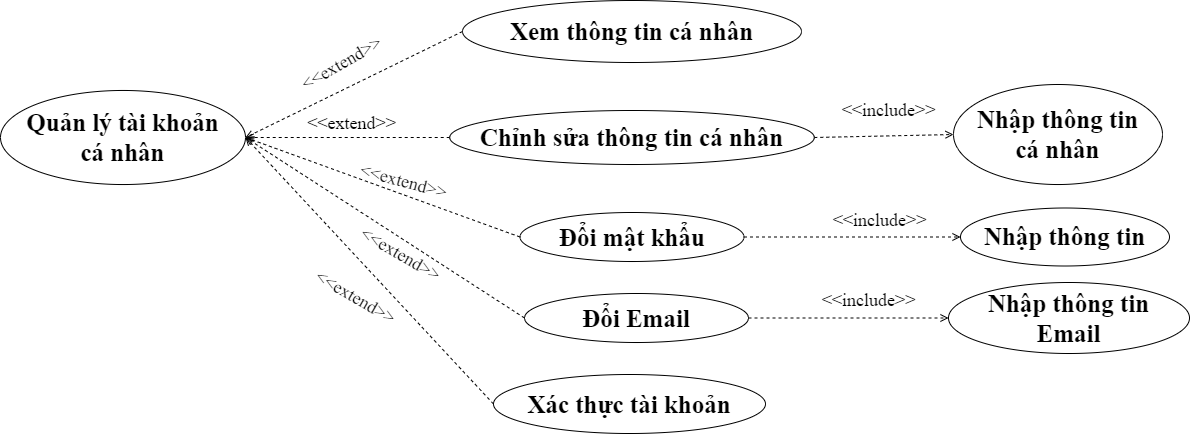

The diagram above was exported from draw.io. Its source (the exported page's mxGraphModel, read from the mxfile embedded in the PNG):
<mxGraphModel dx="1134" dy="263" grid="0" gridSize="10" guides="1" tooltips="1" connect="1" arrows="1" fold="1" page="0" pageScale="1" pageWidth="1654" pageHeight="1169" math="0" shadow="0">
  <root>
    <mxCell id="0" />
    <mxCell id="1" parent="0" />
    <mxCell id="Byyzf78cP0lcnkFy7tkL-1" value="&lt;b style=&quot;font-size: 25px;&quot;&gt;Xem thông tin cá nhân&lt;br&gt;&lt;/b&gt;" style="ellipse;whiteSpace=wrap;html=1;fontSize=25;fontFamily=Times New Roman;" parent="1" vertex="1">
      <mxGeometry x="635" y="485" width="339" height="62" as="geometry" />
    </mxCell>
    <mxCell id="Byyzf78cP0lcnkFy7tkL-2" value="Nhập thông tin" style="ellipse;whiteSpace=wrap;html=1;fontSize=25;fontFamily=Times New Roman;fontStyle=1" parent="1" vertex="1">
      <mxGeometry x="1133" y="692.5" width="209" height="58" as="geometry" />
    </mxCell>
    <mxCell id="Byyzf78cP0lcnkFy7tkL-3" value="Đổi mật khẩu" style="ellipse;whiteSpace=wrap;html=1;fontSize=25;fontFamily=Times New Roman;fontStyle=1" parent="1" vertex="1">
      <mxGeometry x="692.5" y="697" width="224" height="49" as="geometry" />
    </mxCell>
    <mxCell id="Byyzf78cP0lcnkFy7tkL-4" value="" style="edgeStyle=none;html=1;endArrow=open;verticalAlign=bottom;dashed=1;labelBackgroundColor=none;rounded=0;exitX=0;exitY=0.5;exitDx=0;exitDy=0;fontSize=25;entryX=1;entryY=0.5;entryDx=0;entryDy=0;" parent="1" source="Byyzf78cP0lcnkFy7tkL-1" target="Byyzf78cP0lcnkFy7tkL-5" edge="1">
      <mxGeometry width="160" relative="1" as="geometry">
        <mxPoint x="270.63" y="887" as="sourcePoint" />
        <mxPoint x="471" y="716" as="targetPoint" />
      </mxGeometry>
    </mxCell>
    <mxCell id="Byyzf78cP0lcnkFy7tkL-5" value="Quản lý tài khoản &lt;br&gt;cá nhân" style="ellipse;whiteSpace=wrap;html=1;fontSize=25;fontFamily=Times New Roman;fontStyle=1" parent="1" vertex="1">
      <mxGeometry x="173" y="574.97" width="245" height="94.06" as="geometry" />
    </mxCell>
    <mxCell id="Byyzf78cP0lcnkFy7tkL-7" value="" style="edgeStyle=none;html=1;endArrow=open;verticalAlign=bottom;dashed=1;labelBackgroundColor=none;rounded=0;exitX=0;exitY=0.5;exitDx=0;exitDy=0;fontSize=25;entryX=1;entryY=0.5;entryDx=0;entryDy=0;" parent="1" source="Byyzf78cP0lcnkFy7tkL-3" target="Byyzf78cP0lcnkFy7tkL-5" edge="1">
      <mxGeometry width="160" relative="1" as="geometry">
        <mxPoint x="676" y="641" as="sourcePoint" />
        <mxPoint x="491" y="736" as="targetPoint" />
      </mxGeometry>
    </mxCell>
    <mxCell id="Byyzf78cP0lcnkFy7tkL-9" value="&lt;font style=&quot;font-size: 18px;&quot;&gt;&amp;lt;&amp;lt;extend&amp;gt;&amp;gt;&lt;/font&gt;" style="text;html=1;strokeColor=none;fillColor=none;align=center;verticalAlign=middle;whiteSpace=wrap;rounded=0;fontFamily=Times New Roman;fontSize=18;rotation=-30;fontStyle=0" parent="1" vertex="1">
      <mxGeometry x="474" y="531" width="81" height="34.06" as="geometry" />
    </mxCell>
    <mxCell id="Byyzf78cP0lcnkFy7tkL-10" value="&lt;font style=&quot;font-size: 18px;&quot;&gt;&amp;lt;&amp;lt;extend&amp;gt;&amp;gt;&lt;/font&gt;" style="text;html=1;strokeColor=none;fillColor=none;align=center;verticalAlign=middle;whiteSpace=wrap;rounded=0;fontFamily=Times New Roman;fontSize=18;rotation=0;fontStyle=0" parent="1" vertex="1">
      <mxGeometry x="484" y="591" width="81" height="34.06" as="geometry" />
    </mxCell>
    <mxCell id="Byyzf78cP0lcnkFy7tkL-14" value="&lt;b style=&quot;font-size: 25px;&quot;&gt;Chỉnh sửa thông tin cá nhân&lt;/b&gt;" style="ellipse;whiteSpace=wrap;html=1;fontSize=25;fontFamily=Times New Roman;" parent="1" vertex="1">
      <mxGeometry x="622.22" y="595" width="364.56" height="54" as="geometry" />
    </mxCell>
    <mxCell id="Byyzf78cP0lcnkFy7tkL-15" value="" style="edgeStyle=none;html=1;endArrow=open;verticalAlign=bottom;dashed=1;labelBackgroundColor=none;rounded=0;exitX=0;exitY=0.5;exitDx=0;exitDy=0;fontSize=25;entryX=1;entryY=0.5;entryDx=0;entryDy=0;" parent="1" source="Byyzf78cP0lcnkFy7tkL-14" target="Byyzf78cP0lcnkFy7tkL-5" edge="1">
      <mxGeometry width="160" relative="1" as="geometry">
        <mxPoint x="640" y="609" as="sourcePoint" />
        <mxPoint x="501" y="714" as="targetPoint" />
      </mxGeometry>
    </mxCell>
    <mxCell id="Byyzf78cP0lcnkFy7tkL-21" value="Nhập thông tin&lt;br&gt;cá nhân" style="ellipse;whiteSpace=wrap;html=1;fontSize=25;fontFamily=Times New Roman;fontStyle=1" parent="1" vertex="1">
      <mxGeometry x="1126" y="569" width="209" height="100.03" as="geometry" />
    </mxCell>
    <mxCell id="Byyzf78cP0lcnkFy7tkL-22" value="" style="edgeStyle=none;html=1;endArrow=open;verticalAlign=bottom;dashed=1;labelBackgroundColor=none;rounded=0;exitX=1;exitY=0.5;exitDx=0;exitDy=0;fontSize=25;entryX=0;entryY=0.5;entryDx=0;entryDy=0;" parent="1" source="Byyzf78cP0lcnkFy7tkL-3" target="Byyzf78cP0lcnkFy7tkL-2" edge="1">
      <mxGeometry width="160" relative="1" as="geometry">
        <mxPoint x="703" y="732" as="sourcePoint" />
        <mxPoint x="428" y="632" as="targetPoint" />
      </mxGeometry>
    </mxCell>
    <mxCell id="Byyzf78cP0lcnkFy7tkL-23" value="" style="edgeStyle=none;html=1;endArrow=open;verticalAlign=bottom;dashed=1;labelBackgroundColor=none;rounded=0;exitX=1;exitY=0.5;exitDx=0;exitDy=0;fontSize=25;entryX=0;entryY=0.5;entryDx=0;entryDy=0;" parent="1" source="Byyzf78cP0lcnkFy7tkL-14" target="Byyzf78cP0lcnkFy7tkL-21" edge="1">
      <mxGeometry width="160" relative="1" as="geometry">
        <mxPoint x="927" y="732" as="sourcePoint" />
        <mxPoint x="1171" y="736" as="targetPoint" />
      </mxGeometry>
    </mxCell>
    <mxCell id="Byyzf78cP0lcnkFy7tkL-24" value="&lt;font style=&quot;font-size: 18px;&quot;&gt;&amp;lt;&amp;lt;include&amp;gt;&amp;gt;&lt;/font&gt;" style="text;html=1;strokeColor=none;fillColor=none;align=center;verticalAlign=middle;whiteSpace=wrap;rounded=0;fontFamily=Times New Roman;fontSize=18;rotation=0;fontStyle=0" parent="1" vertex="1">
      <mxGeometry x="1021" y="578" width="81" height="34.06" as="geometry" />
    </mxCell>
    <mxCell id="Byyzf78cP0lcnkFy7tkL-25" value="&lt;font style=&quot;font-size: 18px;&quot;&gt;&amp;lt;&amp;lt;include&amp;gt;&amp;gt;&lt;/font&gt;" style="text;html=1;strokeColor=none;fillColor=none;align=center;verticalAlign=middle;whiteSpace=wrap;rounded=0;fontFamily=Times New Roman;fontSize=18;rotation=0;fontStyle=0" parent="1" vertex="1">
      <mxGeometry x="1012" y="688" width="81" height="34.06" as="geometry" />
    </mxCell>
    <mxCell id="PZoxEZPBXFkDzPNcjjiR-1" value="&lt;b style=&quot;font-size: 25px;&quot;&gt;Xác thực tài khoản&lt;br&gt;&lt;/b&gt;" style="ellipse;whiteSpace=wrap;html=1;fontSize=25;fontFamily=Times New Roman;" parent="1" vertex="1">
      <mxGeometry x="666" y="859" width="272" height="59" as="geometry" />
    </mxCell>
    <mxCell id="PZoxEZPBXFkDzPNcjjiR-2" value="" style="edgeStyle=none;html=1;endArrow=open;verticalAlign=bottom;dashed=1;labelBackgroundColor=none;rounded=0;exitX=0;exitY=0.5;exitDx=0;exitDy=0;fontSize=25;entryX=1;entryY=0.5;entryDx=0;entryDy=0;" parent="1" source="PZoxEZPBXFkDzPNcjjiR-1" target="Byyzf78cP0lcnkFy7tkL-5" edge="1">
      <mxGeometry width="160" relative="1" as="geometry">
        <mxPoint x="702" y="732" as="sourcePoint" />
        <mxPoint x="428" y="632" as="targetPoint" />
      </mxGeometry>
    </mxCell>
    <mxCell id="PZoxEZPBXFkDzPNcjjiR-3" value="&lt;font style=&quot;font-size: 18px;&quot;&gt;&amp;lt;&amp;lt;extend&amp;gt;&amp;gt;&lt;/font&gt;" style="text;html=1;strokeColor=none;fillColor=none;align=center;verticalAlign=middle;whiteSpace=wrap;rounded=0;fontFamily=Times New Roman;fontSize=18;rotation=30;fontStyle=0" parent="1" vertex="1">
      <mxGeometry x="488" y="765" width="81" height="34.06" as="geometry" />
    </mxCell>
    <mxCell id="kz9rvXQOVAbdsT3xpSSL-1" value="Đổi Email" style="ellipse;whiteSpace=wrap;html=1;fontSize=25;fontFamily=Times New Roman;fontStyle=1" vertex="1" parent="1">
      <mxGeometry x="697" y="778" width="224" height="49" as="geometry" />
    </mxCell>
    <mxCell id="kz9rvXQOVAbdsT3xpSSL-2" value="" style="edgeStyle=none;html=1;endArrow=open;verticalAlign=bottom;dashed=1;labelBackgroundColor=none;rounded=0;exitX=0;exitY=0.5;exitDx=0;exitDy=0;fontSize=25;entryX=1;entryY=0.5;entryDx=0;entryDy=0;" edge="1" parent="1" source="kz9rvXQOVAbdsT3xpSSL-1" target="Byyzf78cP0lcnkFy7tkL-5">
      <mxGeometry width="160" relative="1" as="geometry">
        <mxPoint x="702" y="732" as="sourcePoint" />
        <mxPoint x="428" y="632" as="targetPoint" />
      </mxGeometry>
    </mxCell>
    <mxCell id="kz9rvXQOVAbdsT3xpSSL-3" value="&lt;font style=&quot;font-size: 18px;&quot;&gt;&amp;lt;&amp;lt;extend&amp;gt;&amp;gt;&lt;/font&gt;" style="text;html=1;strokeColor=none;fillColor=none;align=center;verticalAlign=middle;whiteSpace=wrap;rounded=0;fontFamily=Times New Roman;fontSize=18;rotation=30;fontStyle=0" vertex="1" parent="1">
      <mxGeometry x="533" y="722.0600000000001" width="81" height="34.06" as="geometry" />
    </mxCell>
    <mxCell id="kz9rvXQOVAbdsT3xpSSL-4" value="&lt;font style=&quot;font-size: 18px;&quot;&gt;&amp;lt;&amp;lt;extend&amp;gt;&amp;gt;&lt;/font&gt;" style="text;html=1;strokeColor=none;fillColor=none;align=center;verticalAlign=middle;whiteSpace=wrap;rounded=0;fontFamily=Times New Roman;fontSize=18;rotation=15;fontStyle=0" vertex="1" parent="1">
      <mxGeometry x="536" y="649" width="81" height="34.06" as="geometry" />
    </mxCell>
    <mxCell id="kz9rvXQOVAbdsT3xpSSL-5" value="Nhập thông tin&lt;br&gt;Email" style="ellipse;whiteSpace=wrap;html=1;fontSize=25;fontFamily=Times New Roman;fontStyle=1" vertex="1" parent="1">
      <mxGeometry x="1121" y="767" width="241" height="71" as="geometry" />
    </mxCell>
    <mxCell id="kz9rvXQOVAbdsT3xpSSL-6" value="&lt;font style=&quot;font-size: 18px;&quot;&gt;&amp;lt;&amp;lt;include&amp;gt;&amp;gt;&lt;/font&gt;" style="text;html=1;strokeColor=none;fillColor=none;align=center;verticalAlign=middle;whiteSpace=wrap;rounded=0;fontFamily=Times New Roman;fontSize=18;rotation=0;fontStyle=0" vertex="1" parent="1">
      <mxGeometry x="1001" y="768" width="81" height="34.06" as="geometry" />
    </mxCell>
    <mxCell id="kz9rvXQOVAbdsT3xpSSL-7" value="" style="edgeStyle=none;html=1;endArrow=open;verticalAlign=bottom;dashed=1;labelBackgroundColor=none;rounded=0;exitX=1;exitY=0.5;exitDx=0;exitDy=0;fontSize=25;entryX=0;entryY=0.5;entryDx=0;entryDy=0;" edge="1" parent="1" source="kz9rvXQOVAbdsT3xpSSL-1" target="kz9rvXQOVAbdsT3xpSSL-5">
      <mxGeometry width="160" relative="1" as="geometry">
        <mxPoint x="927" y="732" as="sourcePoint" />
        <mxPoint x="1143" y="732" as="targetPoint" />
      </mxGeometry>
    </mxCell>
  </root>
</mxGraphModel>